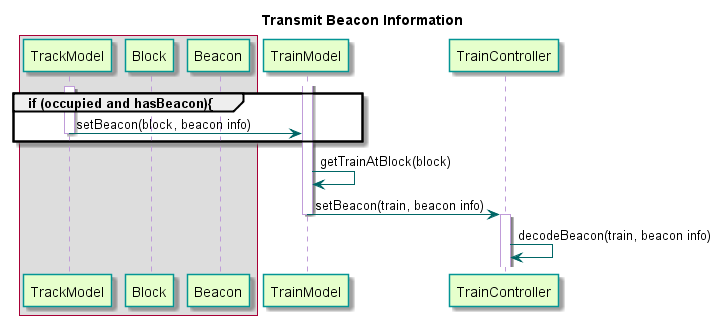

The diagram above was rendered by PlantUML. Its source (embedded in the PNG):
@startuml

title Transmit Beacon Information

skinparam noteBorderColor #049595

skinparam sequence {
	BackgroundColor transparent
	ParticipantBackgroundColor #e6ffcc
	ParticipantBorderColor 	#049595
	PackageBorderCOlor  #049595
	ArrowColor #006666
	LifeLineBorderColor #c09cd9
}

box
	participant TrackModel
	participant Block
	participant Beacon
end box

participant TrainModel
participant TrainController

activate TrackModel

group if (occupied and hasBeacon){
TrackModel -> TrainModel : setBeacon(block, beacon info)
deactivate TrackModel

end


activate TrainModel
TrainModel -> TrainModel : getTrainAtBlock(block)
TrainModel -> TrainController : setBeacon(train, beacon info)
deactivate TrainModel
activate TrainController
TrainController -> TrainController : decodeBeacon(train, beacon info)

@enduml